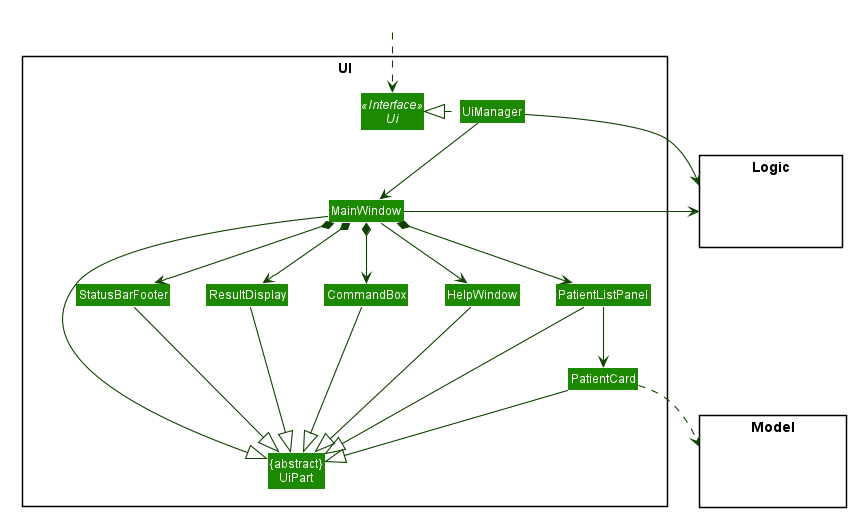

The diagram above was rendered by PlantUML. Its source (embedded in the PNG):
@startuml








skinparam BackgroundColor #FFFFFFF

skinparam Shadowing false

skinparam Class {
    FontColor #FFFFFF
    BorderThickness 1
    BorderColor #FFFFFF
    StereotypeFontColor #FFFFFF
    FontName Arial
}

skinparam Actor {
    BorderColor #000000
    Color #000000
    FontName Arial
}

skinparam Sequence {
    MessageAlign center
    BoxFontSize 15
    BoxPadding 0
    BoxFontColor #FFFFFF
    FontName Arial
}

skinparam Participant {
    FontColor #FFFFFFF
    Padding 20
}

skinparam MinClassWidth 50
skinparam ParticipantPadding 10
skinparam Shadowing false
skinparam DefaultTextAlignment center
skinparam packageStyle Rectangle

hide footbox
hide members
hide circle
skinparam arrowThickness 1.1
skinparam arrowColor #0E4100
skinparam classBackgroundColor #1D8900

package UI <<Rectangle>>{
Interface Ui <<Interface>>
Class "{abstract}\nUiPart" as UiPart
Class UiManager
Class MainWindow
Class HelpWindow
Class ResultDisplay
Class PatientListPanel
Class PatientCard
Class StatusBarFooter
Class CommandBox
}

package Model <<Rectangle>> {
Class HiddenModel #FFFFFF
}

package Logic <<Rectangle>> {
Class HiddenLogic #FFFFFF
}

Class HiddenOutside #FFFFFF
HiddenOutside ..> Ui

UiManager .left.|> Ui
UiManager -down-> MainWindow
MainWindow --> HelpWindow
MainWindow *-down-> CommandBox
MainWindow *-down-> ResultDisplay
MainWindow *-down-> PatientListPanel
MainWindow *-down-> StatusBarFooter

PatientListPanel -down-> PatientCard

MainWindow -left-|> UiPart

ResultDisplay --|> UiPart
CommandBox --|> UiPart
PatientListPanel --|> UiPart
PatientCard --|> UiPart
StatusBarFooter --|> UiPart
HelpWindow -down-|> UiPart

PatientCard ..> Model
UiManager -right-> Logic
MainWindow -left-> Logic

PatientListPanel -[hidden]left- HelpWindow
HelpWindow -[hidden]left- CommandBox
CommandBox -[hidden]left- ResultDisplay
ResultDisplay -[hidden]left- StatusBarFooter

MainWindow -[hidden]-|> UiPart
@enduml